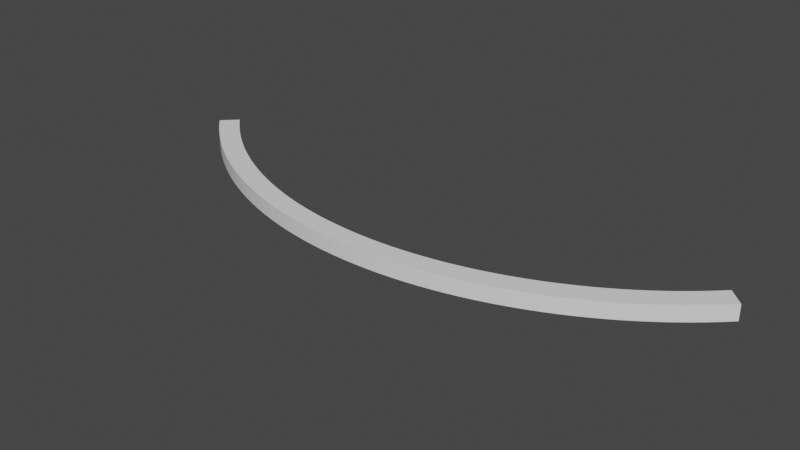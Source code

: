 # Source: EvenCurve.blend  (saved by Blender 3.2.14; exported with 4.5.12 LTS)
import bpy
from mathutils import Matrix  # noqa: F401  (used for matrix-valued properties, if any)

bpy.ops.wm.read_factory_settings(use_empty=True)
scene = bpy.context.scene
scene.name = 'Scene'

# ---- collections
col_collection = bpy.data.collections.new('Collection'); scene.collection.children.link(col_collection)

# ---- world
world_world = bpy.data.worlds.new('World'); scene.world = world_world
world_world.use_nodes = True; world_world.node_tree.nodes.clear()
_N = world_world.node_tree.nodes; _L = world_world.node_tree.links
n0 = _N.new('ShaderNodeOutputWorld'); n0.name = 'World Output'; n0.location = (300, 300)
n1 = _N.new('ShaderNodeBackground'); n1.name = 'Background'; n1.location = (10, 300)
n1.inputs[0].default_value = (0.05088, 0.05088, 0.05088, 1.0)
_L.new(n1.outputs[0], n0.inputs[0])
n0.is_active_output = True
world_world.color = (0.05088, 0.05088, 0.05088)
world_world.use_sun_shadow = False
world_world.sun_shadow_jitter_overblur = 0.0

# ---- meshes
me_cube_001 = bpy.data.meshes.new('Cube.001')
me_cube_001.from_pydata([(-1.0, -1.0, -1.0), (-1.0, -1.0, 1.0), (-1.0, 1.0, -1.0), (-1.0, 1.0, 1.0), (1.0, -1.0, -1.0), (1.0, -1.0, 1.0), (1.0, 1.0, -1.0), (1.0, 1.0, 1.0), (0.9608, 1.0, -1.0), (0.9216, 1.0, -1.0), (0.8824, 1.0, -1.0), (0.8431, 1.0, -1.0), (0.8039, 1.0, -1.0), (0.7647, 1.0, -1.0), (0.7255, 1.0, -1.0), (0.6863, 1.0, -1.0), (0.6471, 1.0, -1.0), (0.6078, 1.0, -1.0), (0.5686, 1.0, -1.0), (0.5294, 1.0, -1.0), (0.4902, 1.0, -1.0), (0.451, 1.0, -1.0), (0.4118, 1.0, -1.0), (0.3725, 1.0, -1.0), (0.3333, 1.0, -1.0), (0.2941, 1.0, -1.0), (0.2549, 1.0, -1.0), (0.2157, 1.0, -1.0), (0.1765, 1.0, -1.0), (0.1373, 1.0, -1.0), (0.09804, 1.0, -1.0), (0.05882, 1.0, -1.0), (0.01961, 1.0, -1.0), (-0.01961, 1.0, -1.0), (-0.05882, 1.0, -1.0), (-0.09804, 1.0, -1.0), (-0.1373, 1.0, -1.0), (-0.1765, 1.0, -1.0), (-0.2157, 1.0, -1.0), (-0.2549, 1.0, -1.0), (-0.2941, 1.0, -1.0), (-0.3333, 1.0, -1.0), (-0.3725, 1.0, -1.0), (-0.4118, 1.0, -1.0), (-0.451, 1.0, -1.0), (-0.4902, 1.0, -1.0), (-0.5294, 1.0, -1.0), (-0.5686, 1.0, -1.0), (-0.6078, 1.0, -1.0), (-0.6471, 1.0, -1.0), (-0.6863, 1.0, -1.0), (-0.7255, 1.0, -1.0), (-0.7647, 1.0, -1.0), (-0.8039, 1.0, -1.0), (-0.8431, 1.0, -1.0), (-0.8824, 1.0, -1.0), (-0.9216, 1.0, -1.0), (-0.9608, 1.0, -1.0), (-0.9608, 1.0, 1.0), (-0.9216, 1.0, 1.0), (-0.8824, 1.0, 1.0), (-0.8431, 1.0, 1.0), (-0.8039, 1.0, 1.0), (-0.7647, 1.0, 1.0), (-0.7255, 1.0, 1.0), (-0.6863, 1.0, 1.0), (-0.6471, 1.0, 1.0), (-0.6078, 1.0, 1.0), (-0.5686, 1.0, 1.0), (-0.5294, 1.0, 1.0), (-0.4902, 1.0, 1.0), (-0.451, 1.0, 1.0), (-0.4118, 1.0, 1.0), (-0.3725, 1.0, 1.0), (-0.3333, 1.0, 1.0), (-0.2941, 1.0, 1.0), (-0.2549, 1.0, 1.0), (-0.2157, 1.0, 1.0), (-0.1765, 1.0, 1.0), (-0.1373, 1.0, 1.0), (-0.09804, 1.0, 1.0), (-0.05882, 1.0, 1.0), (-0.01961, 1.0, 1.0), (0.01961, 1.0, 1.0), (0.05882, 1.0, 1.0), (0.09804, 1.0, 1.0), (0.1373, 1.0, 1.0), (0.1765, 1.0, 1.0), (0.2157, 1.0, 1.0), (0.2549, 1.0, 1.0), (0.2941, 1.0, 1.0), (0.3333, 1.0, 1.0), (0.3725, 1.0, 1.0), (0.4118, 1.0, 1.0), (0.451, 1.0, 1.0), (0.4902, 1.0, 1.0), (0.5294, 1.0, 1.0), (0.5686, 1.0, 1.0), (0.6078, 1.0, 1.0), (0.6471, 1.0, 1.0), (0.6863, 1.0, 1.0), (0.7255, 1.0, 1.0), (0.7647, 1.0, 1.0), (0.8039, 1.0, 1.0), (0.8431, 1.0, 1.0), (0.8824, 1.0, 1.0), (0.9216, 1.0, 1.0), (0.9608, 1.0, 1.0), (-0.9608, -1.0, -1.0), (-0.9216, -1.0, -1.0), (-0.8824, -1.0, -1.0), (-0.8431, -1.0, -1.0), (-0.8039, -1.0, -1.0), (-0.7647, -1.0, -1.0), (-0.7255, -1.0, -1.0), (-0.6863, -1.0, -1.0), (-0.6471, -1.0, -1.0), (-0.6078, -1.0, -1.0), (-0.5686, -1.0, -1.0), (-0.5294, -1.0, -1.0), (-0.4902, -1.0, -1.0), (-0.451, -1.0, -1.0), (-0.4118, -1.0, -1.0), (-0.3725, -1.0, -1.0), (-0.3333, -1.0, -1.0), (-0.2941, -1.0, -1.0), (-0.2549, -1.0, -1.0), (-0.2157, -1.0, -1.0), (-0.1765, -1.0, -1.0), (-0.1373, -1.0, -1.0), (-0.09804, -1.0, -1.0), (-0.05882, -1.0, -1.0), (-0.01961, -1.0, -1.0), (0.01961, -1.0, -1.0), (0.05882, -1.0, -1.0), (0.09804, -1.0, -1.0), (0.1373, -1.0, -1.0), (0.1765, -1.0, -1.0), (0.2157, -1.0, -1.0), (0.2549, -1.0, -1.0), (0.2941, -1.0, -1.0), (0.3333, -1.0, -1.0), (0.3725, -1.0, -1.0), (0.4118, -1.0, -1.0), (0.451, -1.0, -1.0), (0.4902, -1.0, -1.0), (0.5294, -1.0, -1.0), (0.5686, -1.0, -1.0), (0.6078, -1.0, -1.0), (0.6471, -1.0, -1.0), (0.6863, -1.0, -1.0), (0.7255, -1.0, -1.0), (0.7647, -1.0, -1.0), (0.8039, -1.0, -1.0), (0.8431, -1.0, -1.0), (0.8824, -1.0, -1.0), (0.9216, -1.0, -1.0), (0.9608, -1.0, -1.0), (0.9608, -1.0, 1.0), (0.9216, -1.0, 1.0), (0.8824, -1.0, 1.0), (0.8431, -1.0, 1.0), (0.8039, -1.0, 1.0), (0.7647, -1.0, 1.0), (0.7255, -1.0, 1.0), (0.6863, -1.0, 1.0), (0.6471, -1.0, 1.0), (0.6078, -1.0, 1.0), (0.5686, -1.0, 1.0), (0.5294, -1.0, 1.0), (0.4902, -1.0, 1.0), (0.451, -1.0, 1.0), (0.4118, -1.0, 1.0), (0.3725, -1.0, 1.0), (0.3333, -1.0, 1.0), (0.2941, -1.0, 1.0), (0.2549, -1.0, 1.0), (0.2157, -1.0, 1.0), (0.1765, -1.0, 1.0), (0.1373, -1.0, 1.0), (0.09804, -1.0, 1.0), (0.05882, -1.0, 1.0), (0.01961, -1.0, 1.0), (-0.01961, -1.0, 1.0), (-0.05882, -1.0, 1.0), (-0.09804, -1.0, 1.0), (-0.1373, -1.0, 1.0), (-0.1765, -1.0, 1.0), (-0.2157, -1.0, 1.0), (-0.2549, -1.0, 1.0), (-0.2941, -1.0, 1.0), (-0.3333, -1.0, 1.0), (-0.3725, -1.0, 1.0), (-0.4118, -1.0, 1.0), (-0.451, -1.0, 1.0), (-0.4902, -1.0, 1.0), (-0.5294, -1.0, 1.0), (-0.5686, -1.0, 1.0), (-0.6078, -1.0, 1.0), (-0.6471, -1.0, 1.0), (-0.6863, -1.0, 1.0), (-0.7255, -1.0, 1.0), (-0.7647, -1.0, 1.0), (-0.8039, -1.0, 1.0), (-0.8431, -1.0, 1.0), (-0.8824, -1.0, 1.0), (-0.9216, -1.0, 1.0), (-0.9608, -1.0, 1.0)], [], [(0, 1, 3, 2), (8, 107, 7, 6), (6, 7, 5, 4), (108, 207, 1, 0), (8, 6, 4, 157), (58, 3, 1, 207), (7, 107, 158, 5), (107, 106, 159, 158), (106, 105, 160, 159), (105, 104, 161, 160), (104, 103, 162, 161), (103, 102, 163, 162), (102, 101, 164, 163), (101, 100, 165, 164), (100, 99, 166, 165), (99, 98, 167, 166), (98, 97, 168, 167), (97, 96, 169, 168), (96, 95, 170, 169), (95, 94, 171, 170), (94, 93, 172, 171), (93, 92, 173, 172), (92, 91, 174, 173), (91, 90, 175, 174), (90, 89, 176, 175), (89, 88, 177, 176), (88, 87, 178, 177), (87, 86, 179, 178), (86, 85, 180, 179), (85, 84, 181, 180), (84, 83, 182, 181), (83, 82, 183, 182), (82, 81, 184, 183), (81, 80, 185, 184), (80, 79, 186, 185), (79, 78, 187, 186), (78, 77, 188, 187), (77, 76, 189, 188), (76, 75, 190, 189), (75, 74, 191, 190), (74, 73, 192, 191), (73, 72, 193, 192), (72, 71, 194, 193), (71, 70, 195, 194), (70, 69, 196, 195), (69, 68, 197, 196), (68, 67, 198, 197), (67, 66, 199, 198), (66, 65, 200, 199), (65, 64, 201, 200), (64, 63, 202, 201), (63, 62, 203, 202), (62, 61, 204, 203), (61, 60, 205, 204), (60, 59, 206, 205), (59, 58, 207, 206), (2, 57, 108, 0), (57, 56, 109, 108), (56, 55, 110, 109), (55, 54, 111, 110), (54, 53, 112, 111), (53, 52, 113, 112), (52, 51, 114, 113), (51, 50, 115, 114), (50, 49, 116, 115), (49, 48, 117, 116), (48, 47, 118, 117), (47, 46, 119, 118), (46, 45, 120, 119), (45, 44, 121, 120), (44, 43, 122, 121), (43, 42, 123, 122), (42, 41, 124, 123), (41, 40, 125, 124), (40, 39, 126, 125), (39, 38, 127, 126), (38, 37, 128, 127), (37, 36, 129, 128), (36, 35, 130, 129), (35, 34, 131, 130), (34, 33, 132, 131), (33, 32, 133, 132), (32, 31, 134, 133), (31, 30, 135, 134), (30, 29, 136, 135), (29, 28, 137, 136), (28, 27, 138, 137), (27, 26, 139, 138), (26, 25, 140, 139), (25, 24, 141, 140), (24, 23, 142, 141), (23, 22, 143, 142), (22, 21, 144, 143), (21, 20, 145, 144), (20, 19, 146, 145), (19, 18, 147, 146), (18, 17, 148, 147), (17, 16, 149, 148), (16, 15, 150, 149), (15, 14, 151, 150), (14, 13, 152, 151), (13, 12, 153, 152), (12, 11, 154, 153), (11, 10, 155, 154), (10, 9, 156, 155), (9, 8, 157, 156), (4, 5, 158, 157), (157, 158, 159, 156), (156, 159, 160, 155), (155, 160, 161, 154), (154, 161, 162, 153), (153, 162, 163, 152), (152, 163, 164, 151), (151, 164, 165, 150), (150, 165, 166, 149), (149, 166, 167, 148), (148, 167, 168, 147), (147, 168, 169, 146), (146, 169, 170, 145), (145, 170, 171, 144), (144, 171, 172, 143), (143, 172, 173, 142), (142, 173, 174, 141), (141, 174, 175, 140), (140, 175, 176, 139), (139, 176, 177, 138), (138, 177, 178, 137), (137, 178, 179, 136), (136, 179, 180, 135), (135, 180, 181, 134), (134, 181, 182, 133), (133, 182, 183, 132), (132, 183, 184, 131), (131, 184, 185, 130), (130, 185, 186, 129), (129, 186, 187, 128), (128, 187, 188, 127), (127, 188, 189, 126), (126, 189, 190, 125), (125, 190, 191, 124), (124, 191, 192, 123), (123, 192, 193, 122), (122, 193, 194, 121), (121, 194, 195, 120), (120, 195, 196, 119), (119, 196, 197, 118), (118, 197, 198, 117), (117, 198, 199, 116), (116, 199, 200, 115), (115, 200, 201, 114), (114, 201, 202, 113), (113, 202, 203, 112), (112, 203, 204, 111), (111, 204, 205, 110), (110, 205, 206, 109), (109, 206, 207, 108), (2, 3, 58, 57), (57, 58, 59, 56), (56, 59, 60, 55), (55, 60, 61, 54), (54, 61, 62, 53), (53, 62, 63, 52), (52, 63, 64, 51), (51, 64, 65, 50), (50, 65, 66, 49), (49, 66, 67, 48), (48, 67, 68, 47), (47, 68, 69, 46), (46, 69, 70, 45), (45, 70, 71, 44), (44, 71, 72, 43), (43, 72, 73, 42), (42, 73, 74, 41), (41, 74, 75, 40), (40, 75, 76, 39), (39, 76, 77, 38), (38, 77, 78, 37), (37, 78, 79, 36), (36, 79, 80, 35), (35, 80, 81, 34), (34, 81, 82, 33), (33, 82, 83, 32), (32, 83, 84, 31), (31, 84, 85, 30), (30, 85, 86, 29), (29, 86, 87, 28), (28, 87, 88, 27), (27, 88, 89, 26), (26, 89, 90, 25), (25, 90, 91, 24), (24, 91, 92, 23), (23, 92, 93, 22), (22, 93, 94, 21), (21, 94, 95, 20), (20, 95, 96, 19), (19, 96, 97, 18), (18, 97, 98, 17), (17, 98, 99, 16), (16, 99, 100, 15), (15, 100, 101, 14), (14, 101, 102, 13), (13, 102, 103, 12), (12, 103, 104, 11), (11, 104, 105, 10), (10, 105, 106, 9), (9, 106, 107, 8)])
_uv = me_cube_001.uv_layers.new(name='UVMap')
_uv.uv.foreach_set('vector', [0.375, 0.0, 0.625, 0.0, 0.625, 0.25, 0.375, 0.25, 0.375, 0.4951, 0.625, 0.4951, 0.625, 0.5, 0.375, 0.5, 0.375, 0.5, 0.625, 0.5, 0.625, 0.75, 0.375, 0.75, 0.375, 0.9951, 0.625, 0.9951, 0.625, 1.0, 0.375, 1.0, 0.3701, 0.5, 0.375, 0.5, 0.375, 0.75, 0.3701, 0.75, 0.8701, 0.5, 0.875, 0.5, 0.875, 0.75, 0.8701, 0.75, 0.625, 0.5, 0.6299, 0.5, 0.6299, 0.75, 0.625, 0.75, 0.4866, 0.5057, 0.4962, 0.5057, 0.4962, 0.9943, 0.4866, 0.9943, 0.4962, 0.5057, 0.5057, 0.5057, 0.5057, 0.9943, 0.4962, 0.9943, 0.5057, 0.5057, 0.5153, 0.5057, 0.5153, 0.9943, 0.5057, 0.9943, 0.5153, 0.5057, 0.5249, 0.5057, 0.5249, 0.9943, 0.5153, 0.9943, 0.5249, 0.5057, 0.5345, 0.5057, 0.5345, 0.9943, 0.5249, 0.9943, 0.5345, 0.5057, 0.5441, 0.5057, 0.5441, 0.9943, 0.5345, 0.9943, 0.5441, 0.5057, 0.5536, 0.5057, 0.5536, 0.9943, 0.5441, 0.9943, 0.5536, 0.5057, 0.5632, 0.5057, 0.5632, 0.9943, 0.5536, 0.9943, 0.5632, 0.5057, 0.5728, 0.5057, 0.5728, 0.9943, 0.5632, 0.9943, 0.5728, 0.5057, 0.5824, 0.5057, 0.5824, 0.9943, 0.5728, 0.9943, 0.5824, 0.5057, 0.592, 0.5057, 0.592, 0.9943, 0.5824, 0.9943, 0.592, 0.5057, 0.6015, 0.5057, 0.6015, 0.9943, 0.592, 0.9943, 0.6015, 0.5057, 0.6111, 0.5057, 0.6111, 0.9943, 0.6015, 0.9943, 0.6111, 0.5057, 0.6207, 0.5057, 0.6207, 0.9943, 0.6111, 0.9943, 0.6207, 0.5057, 0.6303, 0.5057, 0.6303, 0.9943, 0.6207, 0.9943, 0.6303, 0.5057, 0.6398, 0.5057, 0.6398, 0.9943, 0.6303, 0.9943, 0.6398, 0.5057, 0.6494, 0.5057, 0.6494, 0.9943, 0.6398, 0.9943, 0.6494, 0.5057, 0.659, 0.5057, 0.659, 0.9943, 0.6494, 0.9943, 0.659, 0.5057, 0.6686, 0.5057, 0.6686, 0.9943, 0.659, 0.9943, 0.6686, 0.5057, 0.6782, 0.5057, 0.6782, 0.9943, 0.6686, 0.9943, 0.6782, 0.5057, 0.6877, 0.5057, 0.6877, 0.9943, 0.6782, 0.9943, 0.6877, 0.5057, 0.6973, 0.5057, 0.6973, 0.9943, 0.6877, 0.9943, 0.6973, 0.5057, 0.7069, 0.5057, 0.7069, 0.9943, 0.6973, 0.9943, 0.7069, 0.5057, 0.7165, 0.5057, 0.7165, 0.9943, 0.7069, 0.9943, 0.7165, 0.5057, 0.7261, 0.5057, 0.7261, 0.9943, 0.7165, 0.9943, 0.7261, 0.5057, 0.7356, 0.5057, 0.7356, 0.9943, 0.7261, 0.9943, 0.7356, 0.5057, 0.7452, 0.5057, 0.7452, 0.9943, 0.7356, 0.9943, 0.7452, 0.5057, 0.7548, 0.5057, 0.7548, 0.9943, 0.7452, 0.9943, 0.7548, 0.5057, 0.7644, 0.5057, 0.7644, 0.9943, 0.7548, 0.9943, 0.7644, 0.5057, 0.7739, 0.5057, 0.7739, 0.9943, 0.7644, 0.9943, 0.7739, 0.5057, 0.7835, 0.5057, 0.7835, 0.9943, 0.7739, 0.9943, 0.7835, 0.5057, 0.7931, 0.5057, 0.7931, 0.9943, 0.7835, 0.9943, 0.7931, 0.5057, 0.8027, 0.5057, 0.8027, 0.9943, 0.7931, 0.9943, 0.8027, 0.5057, 0.8123, 0.5057, 0.8123, 0.9943, 0.8027, 0.9943, 0.8123, 0.5057, 0.8218, 0.5057, 0.8218, 0.9943, 0.8123, 0.9943, 0.8218, 0.5057, 0.8314, 0.5057, 0.8314, 0.9943, 0.8218, 0.9943, 0.8314, 0.5057, 0.841, 0.5057, 0.841, 0.9943, 0.8314, 0.9943, 0.841, 0.5057, 0.8506, 0.5057, 0.8506, 0.9943, 0.841, 0.9943, 0.8506, 0.5057, 0.8602, 0.5057, 0.8602, 0.9943, 0.8506, 0.9943, 0.8602, 0.5057, 0.8697, 0.5057, 0.8697, 0.9943, 0.8602, 0.9943, 0.8697, 0.5057, 0.8793, 0.5057, 0.8793, 0.9943, 0.8697, 0.9943, 0.8793, 0.5057, 0.8889, 0.5057, 0.8889, 0.9943, 0.8793, 0.9943, 0.8889, 0.5057, 0.8985, 0.5057, 0.8985, 0.9943, 0.8889, 0.9943, 0.8985, 0.5057, 0.908, 0.5057, 0.908, 0.9943, 0.8985, 0.9943, 0.908, 0.5057, 0.9176, 0.5057, 0.9176, 0.9943, 0.908, 0.9943, 0.9176, 0.5057, 0.9272, 0.5057, 0.9272, 0.9943, 0.9176, 0.9943, 0.9272, 0.5057, 0.9368, 0.5057, 0.9368, 0.9943, 0.9272, 0.9943, 0.9368, 0.5057, 0.9464, 0.5057, 0.9464, 0.9943, 0.9368, 0.9943, 0.9464, 0.5057, 0.9559, 0.5057, 0.9559, 0.9943, 0.9464, 0.9943, 0.125, 0.5, 0.1299, 0.5, 0.1299, 0.75, 0.125, 0.75, 0.005746, 0.005746, 0.01532, 0.005746, 0.01532, 0.4943, 0.005746, 0.4943, 0.01532, 0.005746, 0.0249, 0.005746, 0.0249, 0.4943, 0.01532, 0.4943, 0.0249, 0.005746, 0.03448, 0.005746, 0.03448, 0.4943, 0.0249, 0.4943, 0.03448, 0.005746, 0.04406, 0.005746, 0.04406, 0.4943, 0.03448, 0.4943, 0.04406, 0.005746, 0.05364, 0.005746, 0.05364, 0.4943, 0.04406, 0.4943, 0.05364, 0.005746, 0.06322, 0.005746, 0.06322, 0.4943, 0.05364, 0.4943, 0.06322, 0.005746, 0.0728, 0.005746, 0.0728, 0.4943, 0.06322, 0.4943, 0.0728, 0.005746, 0.08237, 0.005746, 0.08237, 0.4943, 0.0728, 0.4943, 0.08237, 0.005746, 0.09195, 0.005746, 0.09195, 0.4943, 0.08237, 0.4943, 0.09195, 0.005746, 0.1015, 0.005746, 0.1015, 0.4943, 0.09195, 0.4943, 0.1015, 0.005746, 0.1111, 0.005746, 0.1111, 0.4943, 0.1015, 0.4943, 0.1111, 0.005746, 0.1207, 0.005746, 0.1207, 0.4943, 0.1111, 0.4943, 0.1207, 0.005746, 0.1303, 0.005746, 0.1303, 0.4943, 0.1207, 0.4943, 0.1303, 0.005746, 0.1398, 0.005746, 0.1398, 0.4943, 0.1303, 0.4943, 0.1398, 0.005746, 0.1494, 0.005746, 0.1494, 0.4943, 0.1398, 0.4943, 0.1494, 0.005746, 0.159, 0.005746, 0.159, 0.4943, 0.1494, 0.4943, 0.159, 0.005746, 0.1686, 0.005746, 0.1686, 0.4943, 0.159, 0.4943, 0.1686, 0.005746, 0.1782, 0.005746, 0.1782, 0.4943, 0.1686, 0.4943, 0.1782, 0.005746, 0.1877, 0.005746, 0.1877, 0.4943, 0.1782, 0.4943, 0.1877, 0.005746, 0.1973, 0.005746, 0.1973, 0.4943, 0.1877, 0.4943, 0.1973, 0.005746, 0.2069, 0.005746, 0.2069, 0.4943, 0.1973, 0.4943, 0.2069, 0.005746, 0.2165, 0.005746, 0.2165, 0.4943, 0.2069, 0.4943, 0.2165, 0.005746, 0.2261, 0.005746, 0.2261, 0.4943, 0.2165, 0.4943, 0.2261, 0.005746, 0.2356, 0.005746, 0.2356, 0.4943, 0.2261, 0.4943, 0.2356, 0.005746, 0.2452, 0.005746, 0.2452, 0.4943, 0.2356, 0.4943, 0.2452, 0.005746, 0.2548, 0.005746, 0.2548, 0.4943, 0.2452, 0.4943, 0.2548, 0.005746, 0.2644, 0.005746, 0.2644, 0.4943, 0.2548, 0.4943, 0.2644, 0.005746, 0.2739, 0.005746, 0.2739, 0.4943, 0.2644, 0.4943, 0.2739, 0.005746, 0.2835, 0.005746, 0.2835, 0.4943, 0.2739, 0.4943, 0.2835, 0.005746, 0.2931, 0.005746, 0.2931, 0.4943, 0.2835, 0.4943, 0.2931, 0.005746, 0.3027, 0.005746, 0.3027, 0.4943, 0.2931, 0.4943, 0.3027, 0.005746, 0.3123, 0.005746, 0.3123, 0.4943, 0.3027, 0.4943, 0.3123, 0.005746, 0.3218, 0.005746, 0.3218, 0.4943, 0.3123, 0.4943, 0.3218, 0.005746, 0.3314, 0.005746, 0.3314, 0.4943, 0.3218, 0.4943, 0.3314, 0.005746, 0.341, 0.005746, 0.341, 0.4943, 0.3314, 0.4943, 0.341, 0.005746, 0.3506, 0.005746, 0.3506, 0.4943, 0.341, 0.4943, 0.3506, 0.005746, 0.3602, 0.005746, 0.3602, 0.4943, 0.3506, 0.4943, 0.3602, 0.005746, 0.3697, 0.005746, 0.3697, 0.4943, 0.3602, 0.4943, 0.3697, 0.005746, 0.3793, 0.005746, 0.3793, 0.4943, 0.3697, 0.4943, 0.3793, 0.005746, 0.3889, 0.005746, 0.3889, 0.4943, 0.3793, 0.4943, 0.3889, 0.005746, 0.3985, 0.005746, 0.3985, 0.4943, 0.3889, 0.4943, 0.3985, 0.005746, 0.408, 0.005746, 0.408, 0.4943, 0.3985, 0.4943, 0.408, 0.005746, 0.4176, 0.005746, 0.4176, 0.4943, 0.408, 0.4943, 0.4176, 0.005746, 0.4272, 0.005746, 0.4272, 0.4943, 0.4176, 0.4943, 0.4272, 0.005746, 0.4368, 0.005746, 0.4368, 0.4943, 0.4272, 0.4943, 0.4368, 0.005746, 0.4464, 0.005746, 0.4464, 0.4943, 0.4368, 0.4943, 0.4464, 0.005746, 0.4559, 0.005746, 0.4559, 0.4943, 0.4464, 0.4943, 0.4559, 0.005746, 0.4655, 0.005746, 0.4655, 0.4943, 0.4559, 0.4943, 0.4655, 0.005746, 0.4751, 0.005746, 0.4751, 0.4943, 0.4655, 0.4943, 0.375, 0.75, 0.625, 0.75, 0.625, 0.7549, 0.375, 0.7549, 0.9559, 0.005746, 0.9559, 0.4943, 0.9464, 0.4943, 0.9464, 0.005746, 0.9464, 0.005746, 0.9464, 0.4943, 0.9368, 0.4943, 0.9368, 0.005746, 0.9368, 0.005746, 0.9368, 0.4943, 0.9272, 0.4943, 0.9272, 0.005746, 0.9272, 0.005746, 0.9272, 0.4943, 0.9176, 0.4943, 0.9176, 0.005746, 0.9176, 0.005746, 0.9176, 0.4943, 0.908, 0.4943, 0.908, 0.005746, 0.908, 0.005746, 0.908, 0.4943, 0.8985, 0.4943, 0.8985, 0.005746, 0.8985, 0.005746, 0.8985, 0.4943, 0.8889, 0.4943, 0.8889, 0.005746, 0.8889, 0.005746, 0.8889, 0.4943, 0.8793, 0.4943, 0.8793, 0.005746, 0.8793, 0.005746, 0.8793, 0.4943, 0.8697, 0.4943, 0.8697, 0.005746, 0.8697, 0.005746, 0.8697, 0.4943, 0.8602, 0.4943, 0.8602, 0.005746, 0.8602, 0.005746, 0.8602, 0.4943, 0.8506, 0.4943, 0.8506, 0.005746, 0.8506, 0.005746, 0.8506, 0.4943, 0.841, 0.4943, 0.841, 0.005746, 0.841, 0.005746, 0.841, 0.4943, 0.8314, 0.4943, 0.8314, 0.005746, 0.8314, 0.005746, 0.8314, 0.4943, 0.8218, 0.4943, 0.8218, 0.005746, 0.8218, 0.005746, 0.8218, 0.4943, 0.8123, 0.4943, 0.8123, 0.005746, 0.8123, 0.005746, 0.8123, 0.4943, 0.8027, 0.4943, 0.8027, 0.005746, 0.8027, 0.005746, 0.8027, 0.4943, 0.7931, 0.4943, 0.7931, 0.005746, 0.7931, 0.005746, 0.7931, 0.4943, 0.7835, 0.4943, 0.7835, 0.005746, 0.7835, 0.005746, 0.7835, 0.4943, 0.7739, 0.4943, 0.7739, 0.005746, 0.7739, 0.005746, 0.7739, 0.4943, 0.7644, 0.4943, 0.7644, 0.005746, 0.7644, 0.005746, 0.7644, 0.4943, 0.7548, 0.4943, 0.7548, 0.005746, 0.7548, 0.005746, 0.7548, 0.4943, 0.7452, 0.4943, 0.7452, 0.005746, 0.7452, 0.005746, 0.7452, 0.4943, 0.7356, 0.4943, 0.7356, 0.005746, 0.7356, 0.005746, 0.7356, 0.4943, 0.7261, 0.4943, 0.7261, 0.005746, 0.7261, 0.005746, 0.7261, 0.4943, 0.7165, 0.4943, 0.7165, 0.005746, 0.7165, 0.005746, 0.7165, 0.4943, 0.7069, 0.4943, 0.7069, 0.005746, 0.7069, 0.005746, 0.7069, 0.4943, 0.6973, 0.4943, 0.6973, 0.005746, 0.6973, 0.005746, 0.6973, 0.4943, 0.6877, 0.4943, 0.6877, 0.005746, 0.6877, 0.005746, 0.6877, 0.4943, 0.6782, 0.4943, 0.6782, 0.005746, 0.6782, 0.005746, 0.6782, 0.4943, 0.6686, 0.4943, 0.6686, 0.005746, 0.6686, 0.005746, 0.6686, 0.4943, 0.659, 0.4943, 0.659, 0.005746, 0.659, 0.005746, 0.659, 0.4943, 0.6494, 0.4943, 0.6494, 0.005746, 0.6494, 0.005746, 0.6494, 0.4943, 0.6398, 0.4943, 0.6398, 0.005746, 0.6398, 0.005746, 0.6398, 0.4943, 0.6303, 0.4943, 0.6303, 0.005746, 0.6303, 0.005746, 0.6303, 0.4943, 0.6207, 0.4943, 0.6207, 0.005746, 0.6207, 0.005746, 0.6207, 0.4943, 0.6111, 0.4943, 0.6111, 0.005746, 0.6111, 0.005746, 0.6111, 0.4943, 0.6015, 0.4943, 0.6015, 0.005746, 0.6015, 0.005746, 0.6015, 0.4943, 0.592, 0.4943, 0.592, 0.005746, 0.592, 0.005746, 0.592, 0.4943, 0.5824, 0.4943, 0.5824, 0.005746, 0.5824, 0.005746, 0.5824, 0.4943, 0.5728, 0.4943, 0.5728, 0.005746, 0.5728, 0.005746, 0.5728, 0.4943, 0.5632, 0.4943, 0.5632, 0.005746, 0.5632, 0.005746, 0.5632, 0.4943, 0.5536, 0.4943, 0.5536, 0.005746, 0.5536, 0.005746, 0.5536, 0.4943, 0.5441, 0.4943, 0.5441, 0.005746, 0.5441, 0.005746, 0.5441, 0.4943, 0.5345, 0.4943, 0.5345, 0.005746, 0.5345, 0.005746, 0.5345, 0.4943, 0.5249, 0.4943, 0.5249, 0.005746, 0.5249, 0.005746, 0.5249, 0.4943, 0.5153, 0.4943, 0.5153, 0.005746, 0.5153, 0.005746, 0.5153, 0.4943, 0.5057, 0.4943, 0.5057, 0.005746, 0.5057, 0.005746, 0.5057, 0.4943, 0.4962, 0.4943, 0.4962, 0.005746, 0.4962, 0.005746, 0.4962, 0.4943, 0.4866, 0.4943, 0.4866, 0.005746, 0.375, 0.25, 0.625, 0.25, 0.625, 0.2549, 0.375, 0.2549, 0.4751, 0.5057, 0.4751, 0.9943, 0.4655, 0.9943, 0.4655, 0.5057, 0.4655, 0.5057, 0.4655, 0.9943, 0.4559, 0.9943, 0.4559, 0.5057, 0.4559, 0.5057, 0.4559, 0.9943, 0.4464, 0.9943, 0.4464, 0.5057, 0.4464, 0.5057, 0.4464, 0.9943, 0.4368, 0.9943, 0.4368, 0.5057, 0.4368, 0.5057, 0.4368, 0.9943, 0.4272, 0.9943, 0.4272, 0.5057, 0.4272, 0.5057, 0.4272, 0.9943, 0.4176, 0.9943, 0.4176, 0.5057, 0.4176, 0.5057, 0.4176, 0.9943, 0.408, 0.9943, 0.408, 0.5057, 0.408, 0.5057, 0.408, 0.9943, 0.3985, 0.9943, 0.3985, 0.5057, 0.3985, 0.5057, 0.3985, 0.9943, 0.3889, 0.9943, 0.3889, 0.5057, 0.3889, 0.5057, 0.3889, 0.9943, 0.3793, 0.9943, 0.3793, 0.5057, 0.3793, 0.5057, 0.3793, 0.9943, 0.3697, 0.9943, 0.3697, 0.5057, 0.3697, 0.5057, 0.3697, 0.9943, 0.3602, 0.9943, 0.3602, 0.5057, 0.3602, 0.5057, 0.3602, 0.9943, 0.3506, 0.9943, 0.3506, 0.5057, 0.3506, 0.5057, 0.3506, 0.9943, 0.341, 0.9943, 0.341, 0.5057, 0.341, 0.5057, 0.341, 0.9943, 0.3314, 0.9943, 0.3314, 0.5057, 0.3314, 0.5057, 0.3314, 0.9943, 0.3218, 0.9943, 0.3218, 0.5057, 0.3218, 0.5057, 0.3218, 0.9943, 0.3123, 0.9943, 0.3123, 0.5057, 0.3123, 0.5057, 0.3123, 0.9943, 0.3027, 0.9943, 0.3027, 0.5057, 0.3027, 0.5057, 0.3027, 0.9943, 0.2931, 0.9943, 0.2931, 0.5057, 0.2931, 0.5057, 0.2931, 0.9943, 0.2835, 0.9943, 0.2835, 0.5057, 0.2835, 0.5057, 0.2835, 0.9943, 0.2739, 0.9943, 0.2739, 0.5057, 0.2739, 0.5057, 0.2739, 0.9943, 0.2644, 0.9943, 0.2644, 0.5057, 0.2644, 0.5057, 0.2644, 0.9943, 0.2548, 0.9943, 0.2548, 0.5057, 0.2548, 0.5057, 0.2548, 0.9943, 0.2452, 0.9943, 0.2452, 0.5057, 0.2452, 0.5057, 0.2452, 0.9943, 0.2356, 0.9943, 0.2356, 0.5057, 0.2356, 0.5057, 0.2356, 0.9943, 0.2261, 0.9943, 0.2261, 0.5057, 0.2261, 0.5057, 0.2261, 0.9943, 0.2165, 0.9943, 0.2165, 0.5057, 0.2165, 0.5057, 0.2165, 0.9943, 0.2069, 0.9943, 0.2069, 0.5057, 0.2069, 0.5057, 0.2069, 0.9943, 0.1973, 0.9943, 0.1973, 0.5057, 0.1973, 0.5057, 0.1973, 0.9943, 0.1877, 0.9943, 0.1877, 0.5057, 0.1877, 0.5057, 0.1877, 0.9943, 0.1782, 0.9943, 0.1782, 0.5057, 0.1782, 0.5057, 0.1782, 0.9943, 0.1686, 0.9943, 0.1686, 0.5057, 0.1686, 0.5057, 0.1686, 0.9943, 0.159, 0.9943, 0.159, 0.5057, 0.159, 0.5057, 0.159, 0.9943, 0.1494, 0.9943, 0.1494, 0.5057, 0.1494, 0.5057, 0.1494, 0.9943, 0.1398, 0.9943, 0.1398, 0.5057, 0.1398, 0.5057, 0.1398, 0.9943, 0.1303, 0.9943, 0.1303, 0.5057, 0.1303, 0.5057, 0.1303, 0.9943, 0.1207, 0.9943, 0.1207, 0.5057, 0.1207, 0.5057, 0.1207, 0.9943, 0.1111, 0.9943, 0.1111, 0.5057, 0.1111, 0.5057, 0.1111, 0.9943, 0.1015, 0.9943, 0.1015, 0.5057, 0.1015, 0.5057, 0.1015, 0.9943, 0.09195, 0.9943, 0.09195, 0.5057, 0.09195, 0.5057, 0.09195, 0.9943, 0.08237, 0.9943, 0.08237, 0.5057, 0.08237, 0.5057, 0.08237, 0.9943, 0.0728, 0.9943, 0.0728, 0.5057, 0.0728, 0.5057, 0.0728, 0.9943, 0.06322, 0.9943, 0.06322, 0.5057, 0.06322, 0.5057, 0.06322, 0.9943, 0.05364, 0.9943, 0.05364, 0.5057, 0.05364, 0.5057, 0.05364, 0.9943, 0.04406, 0.9943, 0.04406, 0.5057, 0.04406, 0.5057, 0.04406, 0.9943, 0.03448, 0.9943, 0.03448, 0.5057, 0.03448, 0.5057, 0.03448, 0.9943, 0.0249, 0.9943, 0.0249, 0.5057, 0.0249, 0.5057, 0.0249, 0.9943, 0.01532, 0.9943, 0.01532, 0.5057, 0.01532, 0.5057, 0.01532, 0.9943, 0.005746, 0.9943, 0.005746, 0.5057])
me_cube_001.update()

# ---- objects
ob_cube = bpy.data.objects.new('Cube', me_cube_001)
ob_empty = bpy.data.objects.new('Empty', None)

# ---- transforms, parenting, visibility, modifiers, constraints
ob_cube.location = (0.0, 0.0, 0.0)
ob_cube.scale = (11.46, -0.3792, -0.2761)
_m = ob_cube.modifiers.new('SimpleDeform', 'SIMPLE_DEFORM')
_m.deform_method = 'BEND'
_m.deform_axis = 'Z'
_m.origin = ob_empty
_m.factor = 1.571
_m.angle = 1.571
ob_empty.location = (0.0, 0.0, 0.0)

# ---- collection membership
col_collection.objects.link(ob_cube)
col_collection.objects.link(ob_empty)

# ---- scene / render settings (as saved in the file)
scene.frame_start = 1; scene.frame_end = 250; scene.frame_set(15)
scene.render.engine = 'BLENDER_EEVEE_NEXT'
scene.cycles.sampling_pattern = 'TABULATED_SOBOL'
scene.cycles.use_light_tree = False
scene.view_settings.view_transform = 'Filmic'
bpy.context.view_layer.update()

# ---- added for rendering (the .blend has no active camera and no usable light): camera, sun
cam_auto = bpy.data.cameras.new('AutoCamera')
cam_auto.lens = 50.0
cam_auto.sensor_width = 36.0
cam_auto.clip_end = 1000.0
ob_auto_camera = bpy.data.objects.new('AutoCamera', cam_auto)
scene.collection.objects.link(ob_auto_camera)
ob_auto_camera.location = (20.1249, -22.0668, 16.0999)
ob_auto_camera.rotation_euler = (1.09748, -7.21219e-08, 0.694738)
scene.camera = ob_auto_camera
light_auto_sun = bpy.data.lights.new('AutoSun', 'SUN')
light_auto_sun.energy = 3.0
light_auto_sun.angle = 0.0523599
ob_auto_sun = bpy.data.objects.new('AutoSun', light_auto_sun)
scene.collection.objects.link(ob_auto_sun)
ob_auto_sun.rotation_euler = (0.872665, 0.174533, 0.523599)
bpy.context.view_layer.update()
